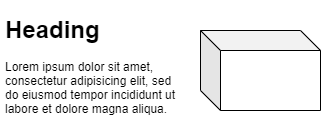

The diagram above was exported from draw.io. Its source (the exported page's mxGraphModel, read from the mxfile embedded in the PNG):
<mxGraphModel dx="452" dy="487" grid="1" gridSize="10" guides="1" tooltips="1" connect="1" arrows="1" fold="1" page="1" pageScale="1" pageWidth="827" pageHeight="1169" math="0" shadow="0">
  <root>
    <mxCell id="0" />
    <mxCell id="1" parent="0" />
    <mxCell id="2" value="&lt;h1&gt;Heading&lt;/h1&gt;&lt;p&gt;Lorem ipsum dolor sit amet, consectetur adipisicing elit, sed do eiusmod tempor incididunt ut labore et dolore magna aliqua.&lt;/p&gt;" style="text;html=1;strokeColor=none;fillColor=none;spacing=5;spacingTop=-20;whiteSpace=wrap;overflow=hidden;rounded=0;" vertex="1" parent="1">
      <mxGeometry x="40" y="290" width="190" height="120" as="geometry" />
    </mxCell>
    <mxCell id="4" value="" style="shape=cube;whiteSpace=wrap;html=1;boundedLbl=1;backgroundOutline=1;darkOpacity=0.05;darkOpacity2=0.1;" vertex="1" parent="1">
      <mxGeometry x="240" y="310" width="120" height="80" as="geometry" />
    </mxCell>
  </root>
</mxGraphModel>